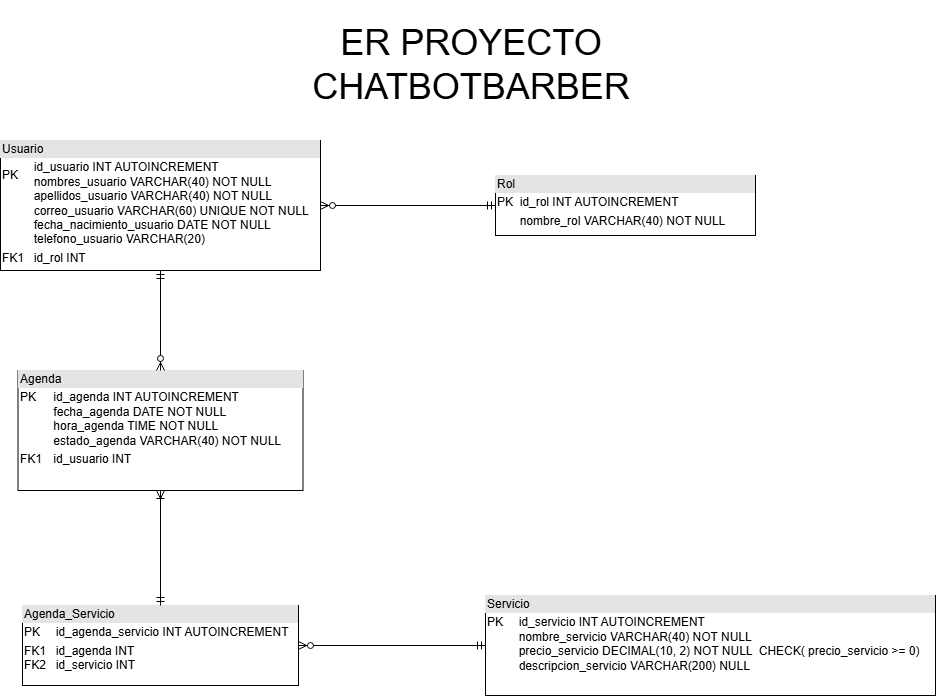

The diagram above was exported from draw.io. Its source (the exported page's mxGraphModel, read from the mxfile embedded in the PNG):
<mxGraphModel dx="1455" dy="1849" grid="1" gridSize="10" guides="1" tooltips="1" connect="1" arrows="1" fold="1" page="1" pageScale="1" pageWidth="827" pageHeight="1169" math="0" shadow="0">
  <root>
    <mxCell id="0" />
    <mxCell id="1" parent="0" />
    <mxCell id="11eHHCWuYDXvvRiit2-I-1" parent="1" style="verticalAlign=top;align=left;overflow=fill;html=1;whiteSpace=wrap;" value="&lt;div style=&quot;box-sizing: border-box; width: 100%; background: rgb(228, 228, 228); padding: 2px;&quot;&gt;Usuario&lt;/div&gt;&lt;table style=&quot;width:100%;font-size:1em;&quot; cellpadding=&quot;2&quot; cellspacing=&quot;0&quot;&gt;&lt;tbody&gt;&lt;tr&gt;&lt;td&gt;PK&lt;br&gt;&lt;br&gt;&lt;br&gt;&lt;br&gt;&lt;br&gt;&lt;/td&gt;&lt;td&gt;&lt;div style=&quot;text-align: justify;&quot;&gt;&lt;span style=&quot;font-size: 1em; background-color: transparent; color: light-dark(rgb(0, 0, 0), rgb(255, 255, 255));&quot;&gt;id_usuario INT AUTOINCREMENT&lt;/span&gt;&lt;/div&gt;nombres_usuario VARCHAR(40) NOT NULL&lt;br&gt;apellidos_usuario VARCHAR(40) NOT NULL&lt;br&gt;correo_usuario VARCHAR(60) UNIQUE NOT NULL&lt;br&gt;fecha_nacimiento_usuario DATE NOT NULL&amp;nbsp;&lt;br&gt;telefono_usuario VARCHAR(20)&lt;/td&gt;&lt;/tr&gt;&lt;tr&gt;&lt;td&gt;FK1&lt;span style=&quot;white-space: pre;&quot;&gt;&#09;&lt;/span&gt;&lt;/td&gt;&lt;td&gt;id_rol INT&lt;/td&gt;&lt;/tr&gt;&lt;tr&gt;&lt;td&gt;&lt;br&gt;&lt;/td&gt;&lt;td&gt;&lt;br&gt;&lt;/td&gt;&lt;/tr&gt;&lt;/tbody&gt;&lt;/table&gt;" vertex="1">
      <mxGeometry height="130" width="320" x="65" y="40" as="geometry" />
    </mxCell>
    <mxCell id="11eHHCWuYDXvvRiit2-I-20" parent="1" style="verticalAlign=top;align=left;overflow=fill;html=1;whiteSpace=wrap;" value="&lt;div style=&quot;box-sizing: border-box; width: 100%; background: rgb(228, 228, 228); padding: 2px;&quot;&gt;Rol&lt;/div&gt;&lt;table style=&quot;width:100%;font-size:1em;&quot; cellpadding=&quot;2&quot; cellspacing=&quot;0&quot;&gt;&lt;tbody&gt;&lt;tr&gt;&lt;td&gt;PK&lt;br&gt;&lt;/td&gt;&lt;td&gt;&lt;div style=&quot;text-align: justify;&quot;&gt;&lt;span style=&quot;font-size: 1em; background-color: transparent; color: light-dark(rgb(0, 0, 0), rgb(255, 255, 255));&quot;&gt;id_rol INT AUTOINCREMENT&lt;/span&gt;&lt;/div&gt;&lt;/td&gt;&lt;/tr&gt;&lt;tr&gt;&lt;td&gt;&lt;br&gt;&lt;/td&gt;&lt;td&gt;nombre_rol VARCHAR(40) NOT NULL&lt;/td&gt;&lt;/tr&gt;&lt;tr&gt;&lt;td&gt;&lt;br&gt;&lt;/td&gt;&lt;td&gt;&lt;br&gt;&lt;/td&gt;&lt;/tr&gt;&lt;/tbody&gt;&lt;/table&gt;" vertex="1">
      <mxGeometry height="60" width="260" x="560" y="75" as="geometry" />
    </mxCell>
    <mxCell id="11eHHCWuYDXvvRiit2-I-21" parent="1" style="verticalAlign=top;align=left;overflow=fill;html=1;whiteSpace=wrap;" value="&lt;div style=&quot;box-sizing: border-box; width: 100%; background: rgb(228, 228, 228); padding: 2px;&quot;&gt;Agenda&lt;/div&gt;&lt;table style=&quot;width:100%;font-size:1em;&quot; cellpadding=&quot;2&quot; cellspacing=&quot;0&quot;&gt;&lt;tbody&gt;&lt;tr&gt;&lt;td&gt;PK&lt;br&gt;&lt;br&gt;&lt;br&gt;&lt;br&gt;&lt;/td&gt;&lt;td&gt;&lt;div style=&quot;text-align: justify;&quot;&gt;&lt;span style=&quot;font-size: 1em; background-color: transparent; color: light-dark(rgb(0, 0, 0), rgb(255, 255, 255));&quot;&gt;id_agenda INT AUTOINCREMENT&lt;/span&gt;&lt;/div&gt;fecha_agenda DATE NOT NULL&lt;br&gt;hora_agenda TIME NOT NULL&lt;br&gt;estado_agenda VARCHAR(40) NOT NULL&lt;br&gt;&lt;/td&gt;&lt;/tr&gt;&lt;tr&gt;&lt;td&gt;FK1&lt;span style=&quot;white-space: pre;&quot;&gt;&#09;&lt;/span&gt;&lt;/td&gt;&lt;td&gt;id_usuario INT&lt;/td&gt;&lt;/tr&gt;&lt;tr&gt;&lt;td&gt;&lt;br&gt;&lt;/td&gt;&lt;td&gt;&lt;br&gt;&lt;/td&gt;&lt;/tr&gt;&lt;/tbody&gt;&lt;/table&gt;" vertex="1">
      <mxGeometry height="120" width="285" x="82.5" y="270" as="geometry" />
    </mxCell>
    <mxCell id="11eHHCWuYDXvvRiit2-I-22" parent="1" style="verticalAlign=top;align=left;overflow=fill;html=1;whiteSpace=wrap;" value="&lt;div style=&quot;box-sizing: border-box; width: 100%; background: rgb(228, 228, 228); padding: 2px;&quot;&gt;Servicio&lt;/div&gt;&lt;table style=&quot;width:100%;font-size:1em;&quot; cellpadding=&quot;2&quot; cellspacing=&quot;0&quot;&gt;&lt;tbody&gt;&lt;tr&gt;&lt;td&gt;PK&lt;br&gt;&lt;br&gt;&lt;br&gt;&lt;br&gt;&lt;br&gt;&lt;/td&gt;&lt;td&gt;&lt;div style=&quot;text-align: justify;&quot;&gt;&lt;span style=&quot;font-size: 1em; background-color: transparent; color: light-dark(rgb(0, 0, 0), rgb(255, 255, 255));&quot;&gt;id_servicio&amp;nbsp;&lt;/span&gt;&lt;span style=&quot;font-size: 1em; background-color: transparent; color: light-dark(rgb(0, 0, 0), rgb(255, 255, 255));&quot;&gt;INT AUTOINCREMENT&lt;/span&gt;&lt;/div&gt;nombre_servicio VARCHAR(40) NOT NULL&lt;br&gt;precio_servicio DECIMAL(10, 2) NOT NULL&amp;nbsp;&amp;nbsp;CHECK( precio_servicio &amp;gt;= 0)&lt;br&gt;descripcion_servicio VARCHAR(200) NULL&lt;br&gt;&lt;br&gt;&lt;/td&gt;&lt;/tr&gt;&lt;tr&gt;&lt;td&gt;&lt;span style=&quot;white-space: pre;&quot;&gt;&#09;&lt;/span&gt;&lt;/td&gt;&lt;td&gt;&lt;br&gt;&lt;/td&gt;&lt;/tr&gt;&lt;tr&gt;&lt;td&gt;&lt;br&gt;&lt;/td&gt;&lt;td&gt;&lt;br&gt;&lt;/td&gt;&lt;/tr&gt;&lt;/tbody&gt;&lt;/table&gt;" vertex="1">
      <mxGeometry height="100" width="450" x="550" y="495" as="geometry" />
    </mxCell>
    <mxCell id="11eHHCWuYDXvvRiit2-I-23" parent="1" style="verticalAlign=top;align=left;overflow=fill;html=1;whiteSpace=wrap;" value="&lt;div style=&quot;box-sizing: border-box; width: 100%; background: rgb(228, 228, 228); padding: 2px;&quot;&gt;Agenda_Servicio&lt;/div&gt;&lt;table style=&quot;width:100%;font-size:1em;&quot; cellpadding=&quot;2&quot; cellspacing=&quot;0&quot;&gt;&lt;tbody&gt;&lt;tr&gt;&lt;td&gt;PK&lt;br&gt;&lt;/td&gt;&lt;td&gt;&lt;div style=&quot;text-align: justify;&quot;&gt;&lt;span style=&quot;font-size: 1em; background-color: transparent; color: light-dark(rgb(0, 0, 0), rgb(255, 255, 255));&quot;&gt;id_agenda_servicio&amp;nbsp;&lt;/span&gt;&lt;span style=&quot;font-size: 1em; background-color: transparent; color: light-dark(rgb(0, 0, 0), rgb(255, 255, 255));&quot;&gt;INT AUTOINCREMENT&lt;/span&gt;&lt;/div&gt;&lt;/td&gt;&lt;/tr&gt;&lt;tr&gt;&lt;td&gt;FK1&lt;span style=&quot;white-space: pre;&quot;&gt;&#09;&lt;/span&gt;&lt;br&gt;FK2&lt;/td&gt;&lt;td&gt;id_agenda INT&lt;br&gt;id_servicio INT&lt;/td&gt;&lt;/tr&gt;&lt;tr&gt;&lt;td&gt;&lt;br&gt;&lt;/td&gt;&lt;td&gt;&lt;br&gt;&lt;/td&gt;&lt;/tr&gt;&lt;/tbody&gt;&lt;/table&gt;" vertex="1">
      <mxGeometry height="80" width="276" x="87" y="505" as="geometry" />
    </mxCell>
    <mxCell id="11eHHCWuYDXvvRiit2-I-29" edge="1" parent="1" source="11eHHCWuYDXvvRiit2-I-23" style="fontSize=12;html=1;endArrow=ERoneToMany;startArrow=ERmandOne;rounded=0;exitX=0.5;exitY=0;exitDx=0;exitDy=0;entryX=0.5;entryY=1;entryDx=0;entryDy=0;" target="11eHHCWuYDXvvRiit2-I-21" value="">
      <mxGeometry height="100" relative="1" width="100" as="geometry">
        <mxPoint x="490" y="460" as="sourcePoint" />
        <mxPoint x="200" y="460" as="targetPoint" />
      </mxGeometry>
    </mxCell>
    <mxCell id="11eHHCWuYDXvvRiit2-I-31" edge="1" parent="1" source="11eHHCWuYDXvvRiit2-I-22" style="fontSize=12;html=1;endArrow=ERzeroToMany;startArrow=ERmandOne;rounded=0;exitX=0;exitY=0.5;exitDx=0;exitDy=0;entryX=1;entryY=0.5;entryDx=0;entryDy=0;" target="11eHHCWuYDXvvRiit2-I-23" value="">
      <mxGeometry height="100" relative="1" width="100" as="geometry">
        <Array as="points" />
        <mxPoint x="358" y="610" as="sourcePoint" />
        <mxPoint x="360" y="680" as="targetPoint" />
      </mxGeometry>
    </mxCell>
    <mxCell id="11eHHCWuYDXvvRiit2-I-32" edge="1" parent="1" source="11eHHCWuYDXvvRiit2-I-20" style="fontSize=12;html=1;endArrow=ERzeroToMany;startArrow=ERmandOne;rounded=0;exitX=0;exitY=0.5;exitDx=0;exitDy=0;entryX=1;entryY=0.5;entryDx=0;entryDy=0;" target="11eHHCWuYDXvvRiit2-I-1" value="">
      <mxGeometry height="100" relative="1" width="100" as="geometry">
        <mxPoint x="740" y="190" as="sourcePoint" />
        <mxPoint x="500" y="190" as="targetPoint" />
      </mxGeometry>
    </mxCell>
    <mxCell id="11eHHCWuYDXvvRiit2-I-33" edge="1" parent="1" source="11eHHCWuYDXvvRiit2-I-1" style="fontSize=12;html=1;endArrow=ERzeroToMany;startArrow=ERmandOne;rounded=0;exitX=0.5;exitY=1;exitDx=0;exitDy=0;entryX=0.5;entryY=0;entryDx=0;entryDy=0;" target="11eHHCWuYDXvvRiit2-I-21" value="">
      <mxGeometry height="100" relative="1" width="100" as="geometry">
        <mxPoint x="450" y="210" as="sourcePoint" />
        <mxPoint x="210" y="210" as="targetPoint" />
      </mxGeometry>
    </mxCell>
    <mxCell id="jyAwy5PwuUhYZDzyjnmJ-1" parent="1" style="text;whiteSpace=wrap;html=1;fillColor=none;" value="&lt;div&gt;&lt;br&gt;&lt;/div&gt;&lt;div style=&quot;text-align: center;&quot;&gt;&lt;span style=&quot;font-size: 36px;&quot;&gt;ER PROYECTO CHATBOTBARBER&lt;/span&gt;&lt;/div&gt;" vertex="1">
      <mxGeometry height="70" width="510" x="280" y="-100" as="geometry" />
    </mxCell>
  </root>
</mxGraphModel>